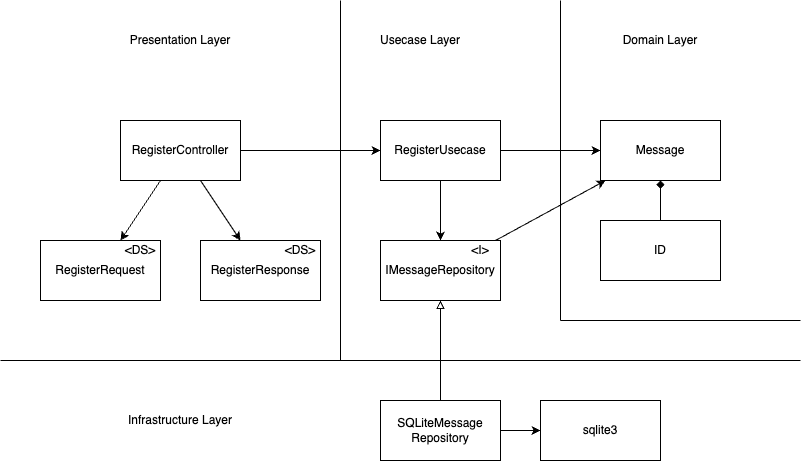

The diagram above was exported from draw.io. Its source (the exported page's mxGraphModel, read from the mxfile embedded in the PNG):
<mxGraphModel dx="797" dy="441" grid="1" gridSize="10" guides="1" tooltips="1" connect="1" arrows="1" fold="1" page="1" pageScale="1" pageWidth="827" pageHeight="1169" math="0" shadow="0">
  <root>
    <mxCell id="0" />
    <mxCell id="1" parent="0" />
    <mxCell id="15" style="edgeStyle=none;html=1;startArrow=none;startFill=0;endArrow=classic;endFill=1;" parent="1" source="2" target="3" edge="1">
      <mxGeometry relative="1" as="geometry" />
    </mxCell>
    <mxCell id="23" style="edgeStyle=none;html=1;startArrow=none;startFill=0;endArrow=classic;endFill=1;" parent="1" source="2" target="17" edge="1">
      <mxGeometry relative="1" as="geometry" />
    </mxCell>
    <mxCell id="24" style="edgeStyle=none;html=1;startArrow=none;startFill=0;endArrow=classic;endFill=1;" parent="1" source="2" target="18" edge="1">
      <mxGeometry relative="1" as="geometry" />
    </mxCell>
    <mxCell id="2" value="RegisterController" style="rounded=0;whiteSpace=wrap;html=1;" parent="1" vertex="1">
      <mxGeometry x="120" y="120" width="120" height="60" as="geometry" />
    </mxCell>
    <mxCell id="10" style="edgeStyle=none;html=1;startArrow=none;startFill=0;endArrow=classic;endFill=1;" parent="1" source="3" target="7" edge="1">
      <mxGeometry relative="1" as="geometry" />
    </mxCell>
    <mxCell id="11" style="edgeStyle=none;html=1;startArrow=none;startFill=0;endArrow=classic;endFill=1;" parent="1" source="3" target="4" edge="1">
      <mxGeometry relative="1" as="geometry" />
    </mxCell>
    <mxCell id="3" value="RegisterUsecase" style="rounded=0;whiteSpace=wrap;html=1;" parent="1" vertex="1">
      <mxGeometry x="380" y="120" width="120" height="60" as="geometry" />
    </mxCell>
    <mxCell id="6" style="edgeStyle=none;html=1;endArrow=none;endFill=0;startArrow=diamond;startFill=1;" parent="1" source="4" target="5" edge="1">
      <mxGeometry relative="1" as="geometry" />
    </mxCell>
    <mxCell id="4" value="Message" style="rounded=0;whiteSpace=wrap;html=1;" parent="1" vertex="1">
      <mxGeometry x="600" y="120" width="120" height="60" as="geometry" />
    </mxCell>
    <mxCell id="5" value="ID" style="rounded=0;whiteSpace=wrap;html=1;" parent="1" vertex="1">
      <mxGeometry x="600" y="220" width="120" height="60" as="geometry" />
    </mxCell>
    <mxCell id="8" style="edgeStyle=none;html=1;startArrow=none;startFill=0;endArrow=classic;endFill=1;" parent="1" source="7" target="4" edge="1">
      <mxGeometry relative="1" as="geometry" />
    </mxCell>
    <mxCell id="7" value="IMessageRepository" style="rounded=0;whiteSpace=wrap;html=1;" parent="1" vertex="1">
      <mxGeometry x="380" y="240" width="120" height="60" as="geometry" />
    </mxCell>
    <mxCell id="16" style="edgeStyle=none;html=1;startArrow=none;startFill=0;endArrow=classic;endFill=1;" parent="1" edge="1">
      <mxGeometry relative="1" as="geometry">
        <mxPoint x="360" y="270" as="sourcePoint" />
      </mxGeometry>
    </mxCell>
    <mxCell id="25" style="edgeStyle=none;html=1;startArrow=none;startFill=0;endArrow=classic;endFill=1;" parent="1" edge="1">
      <mxGeometry relative="1" as="geometry">
        <mxPoint x="294" y="300" as="sourcePoint" />
      </mxGeometry>
    </mxCell>
    <mxCell id="17" value="RegisterRequest" style="rounded=0;whiteSpace=wrap;html=1;" parent="1" vertex="1">
      <mxGeometry x="40" y="240" width="120" height="60" as="geometry" />
    </mxCell>
    <mxCell id="18" value="RegisterResponse" style="rounded=0;whiteSpace=wrap;html=1;" parent="1" vertex="1">
      <mxGeometry x="200" y="240" width="120" height="60" as="geometry" />
    </mxCell>
    <mxCell id="27" style="edgeStyle=none;html=1;startArrow=none;startFill=0;endArrow=block;endFill=0;" parent="1" source="26" target="7" edge="1">
      <mxGeometry relative="1" as="geometry" />
    </mxCell>
    <mxCell id="29" style="edgeStyle=none;html=1;startArrow=none;startFill=0;endArrow=classic;endFill=1;" parent="1" source="26" target="28" edge="1">
      <mxGeometry relative="1" as="geometry" />
    </mxCell>
    <mxCell id="26" value="SQLiteMessage&lt;br&gt;Repository" style="rounded=0;whiteSpace=wrap;html=1;" parent="1" vertex="1">
      <mxGeometry x="380" y="400" width="120" height="60" as="geometry" />
    </mxCell>
    <mxCell id="28" value="sqlite3" style="rounded=0;whiteSpace=wrap;html=1;" parent="1" vertex="1">
      <mxGeometry x="540" y="400" width="120" height="60" as="geometry" />
    </mxCell>
    <mxCell id="30" value="" style="endArrow=none;html=1;" parent="1" edge="1">
      <mxGeometry width="50" height="50" relative="1" as="geometry">
        <mxPoint y="360" as="sourcePoint" />
        <mxPoint x="800" y="360" as="targetPoint" />
      </mxGeometry>
    </mxCell>
    <mxCell id="31" value="Domain Layer" style="text;html=1;strokeColor=none;fillColor=none;align=center;verticalAlign=middle;whiteSpace=wrap;rounded=0;" parent="1" vertex="1">
      <mxGeometry x="600" y="20" width="120" height="40" as="geometry" />
    </mxCell>
    <mxCell id="32" value="" style="endArrow=none;html=1;" parent="1" edge="1">
      <mxGeometry width="50" height="50" relative="1" as="geometry">
        <mxPoint x="340" as="sourcePoint" />
        <mxPoint x="340" y="360" as="targetPoint" />
      </mxGeometry>
    </mxCell>
    <mxCell id="33" value="" style="endArrow=none;html=1;" parent="1" edge="1">
      <mxGeometry width="50" height="50" relative="1" as="geometry">
        <mxPoint x="560" as="sourcePoint" />
        <mxPoint x="560" y="320" as="targetPoint" />
      </mxGeometry>
    </mxCell>
    <mxCell id="34" value="" style="endArrow=none;html=1;" parent="1" edge="1">
      <mxGeometry width="50" height="50" relative="1" as="geometry">
        <mxPoint x="800" y="320" as="sourcePoint" />
        <mxPoint x="560" y="320" as="targetPoint" />
      </mxGeometry>
    </mxCell>
    <mxCell id="35" value="Usecase Layer" style="text;html=1;strokeColor=none;fillColor=none;align=center;verticalAlign=middle;whiteSpace=wrap;rounded=0;" parent="1" vertex="1">
      <mxGeometry x="360" y="20" width="120" height="40" as="geometry" />
    </mxCell>
    <mxCell id="36" value="Presentation Layer" style="text;html=1;strokeColor=none;fillColor=none;align=center;verticalAlign=middle;whiteSpace=wrap;rounded=0;" parent="1" vertex="1">
      <mxGeometry x="120" y="20" width="120" height="40" as="geometry" />
    </mxCell>
    <mxCell id="37" value="Infrastructure Layer" style="text;html=1;strokeColor=none;fillColor=none;align=center;verticalAlign=middle;whiteSpace=wrap;rounded=0;" parent="1" vertex="1">
      <mxGeometry x="120" y="400" width="120" height="40" as="geometry" />
    </mxCell>
    <mxCell id="38" value="&amp;lt;DS&amp;gt;" style="text;html=1;strokeColor=none;fillColor=none;align=center;verticalAlign=middle;whiteSpace=wrap;rounded=0;" parent="1" vertex="1">
      <mxGeometry x="120" y="240" width="40" height="20" as="geometry" />
    </mxCell>
    <mxCell id="39" value="&amp;lt;DS&amp;gt;" style="text;html=1;strokeColor=none;fillColor=none;align=center;verticalAlign=middle;whiteSpace=wrap;rounded=0;" parent="1" vertex="1">
      <mxGeometry x="280" y="240" width="40" height="20" as="geometry" />
    </mxCell>
    <mxCell id="40" value="&amp;lt;I&amp;gt;" style="text;html=1;strokeColor=none;fillColor=none;align=center;verticalAlign=middle;whiteSpace=wrap;rounded=0;" parent="1" vertex="1">
      <mxGeometry x="460" y="240" width="40" height="20" as="geometry" />
    </mxCell>
  </root>
</mxGraphModel>